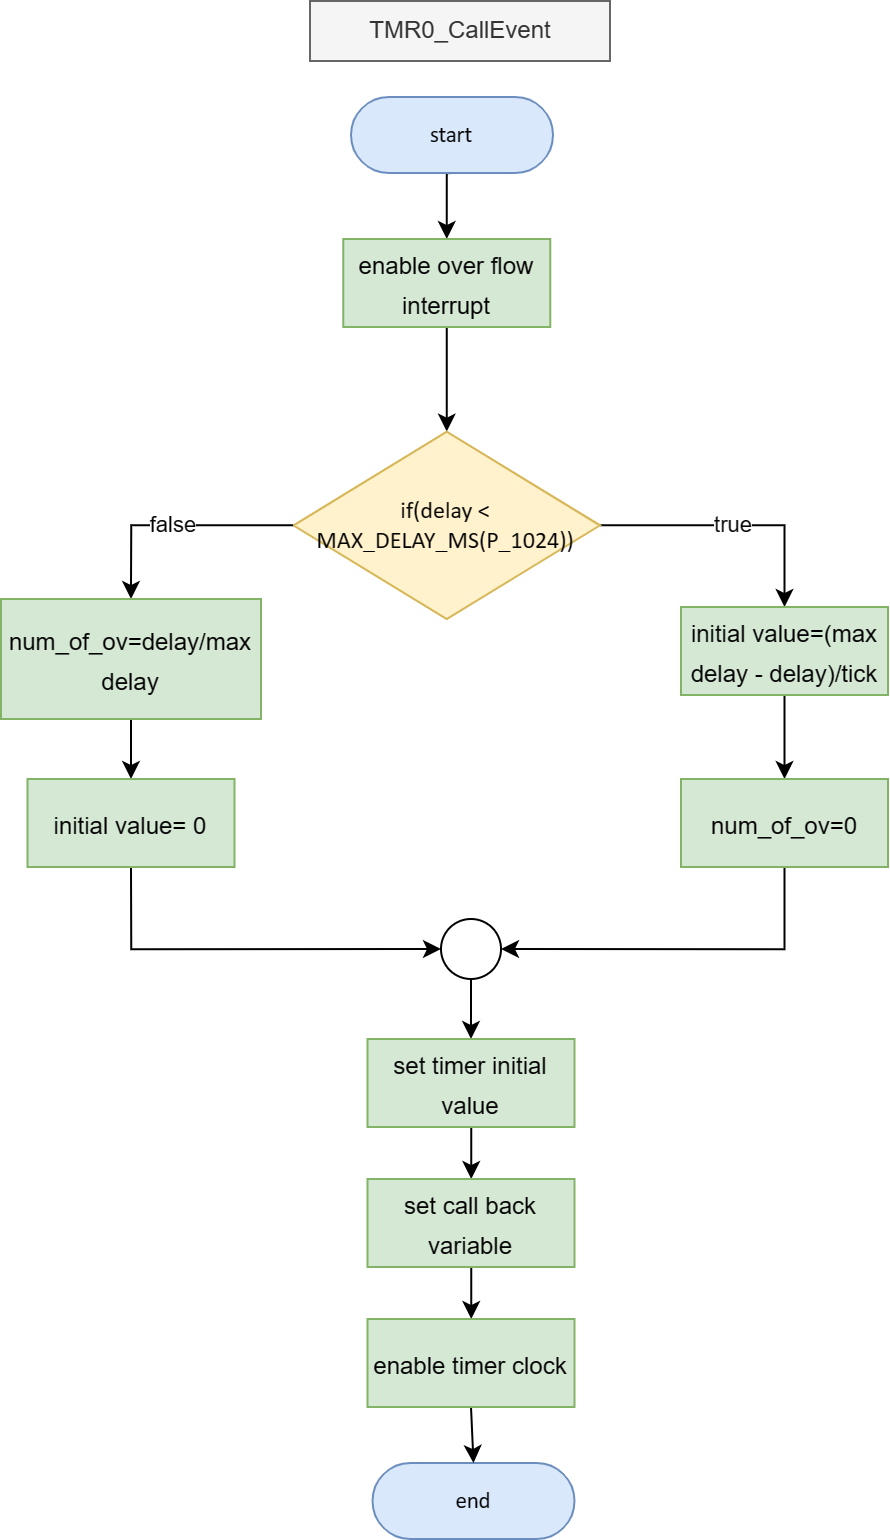

The diagram above was exported from draw.io. Its source (the exported page's mxGraphModel, read from the mxfile embedded in the PNG):
<mxGraphModel dx="5356" dy="2104" grid="1" gridSize="10" guides="1" tooltips="1" connect="1" arrows="1" fold="1" page="1" pageScale="1" pageWidth="850" pageHeight="1100" math="0" shadow="0">
  <root>
    <mxCell id="0" />
    <mxCell id="1" parent="0" />
    <mxCell id="2" value="TMR0_CallEvent" style="text;html=1;strokeColor=#666666;fillColor=#f5f5f5;align=center;verticalAlign=middle;whiteSpace=wrap;rounded=0;fontColor=#333333;" vertex="1" parent="1">
      <mxGeometry x="-1295.5" y="371" width="150" height="30" as="geometry" />
    </mxCell>
    <mxCell id="3" style="edgeStyle=orthogonalEdgeStyle;rounded=0;orthogonalLoop=1;jettySize=auto;html=1;exitX=0.5;exitY=1;exitDx=0;exitDy=0;exitPerimeter=0;entryX=0.5;entryY=0;entryDx=0;entryDy=0;" edge="1" source="4" target="6" parent="1">
      <mxGeometry relative="1" as="geometry" />
    </mxCell>
    <UserObject label="&lt;div style=&quot;font-size: 1px&quot;&gt;&lt;font style=&quot;font-size: 11.29px; direction: ltr; letter-spacing: 0px; line-height: 120%; opacity: 1;&quot;&gt;start&lt;/font&gt;&lt;/div&gt;" Function="EN_DIO_Error_T DIO_init(uint8_t pinNumber, EN_DIO_PORT_T portNumber, EN_DIO_DIRECTION_T direction);" tags="Flowchart" id="4">
      <mxCell style="verticalAlign=middle;align=center;overflow=width;vsdxID=30;fillColor=#dae8fc;shape=stencil(tVLREoIgEPwaHnEQxsl3s/9gEpSJwDko7e+DsEkze2l627vdu5uFRaxyHe8FosR5sCcxqMZ3iO0Rpcp0ApQPCLEasUpaEC3Yi2lS3fOojOhsr3HDmObyMtsVcYqS29Qh5FEfklwrM5OXeUa/yjkcAwfr7TDpiyTfXvjkMR+Vw2A998qaBac5tAKHU1hq3i4oNwjRr9ofvayt/+Rk+yX/4iWA159KpXWKxJx/z0Bopfyw+g4=);strokeColor=#6c8ebf;spacingTop=-1;spacingBottom=-1;spacingLeft=-1;spacingRight=-1;points=[[0.5,1,0],[0.5,0,0],[0,0.5,0],[1,0.5,0]];labelBackgroundColor=none;rounded=1;html=1;whiteSpace=wrap;fontFamily=Calibri;" vertex="1" parent="1">
        <mxGeometry x="-1274.9999999999998" y="419" width="101" height="38" as="geometry" />
      </mxCell>
    </UserObject>
    <mxCell id="5" style="edgeStyle=orthogonalEdgeStyle;rounded=0;orthogonalLoop=1;jettySize=auto;html=1;exitX=0.5;exitY=1;exitDx=0;exitDy=0;entryX=0.5;entryY=0;entryDx=0;entryDy=0;entryPerimeter=0;" edge="1" source="6" target="10" parent="1">
      <mxGeometry relative="1" as="geometry" />
    </mxCell>
    <mxCell id="6" value="&lt;font style=&quot;font-size: 12px;&quot;&gt;enable over flow interrupt&lt;/font&gt;" style="rounded=0;whiteSpace=wrap;html=1;fontSize=16;fillColor=#d5e8d4;strokeColor=#82b366;" vertex="1" parent="1">
      <mxGeometry x="-1278.87" y="490" width="103.5" height="44" as="geometry" />
    </mxCell>
    <UserObject label="&lt;div style=&quot;font-size: 1px&quot;&gt;&lt;font style=&quot;font-size: 11.29px; direction: ltr; letter-spacing: 0px; line-height: 120%; opacity: 1;&quot;&gt;end&lt;/font&gt;&lt;/div&gt;" Function="EN_DIO_Error_T DIO_init(uint8_t pinNumber, EN_DIO_PORT_T portNumber, EN_DIO_DIRECTION_T direction);" tags="Flowchart" id="7">
      <mxCell style="verticalAlign=middle;align=center;overflow=width;vsdxID=30;fillColor=#dae8fc;shape=stencil(tVLREoIgEPwaHnEQxsl3s/9gEpSJwDko7e+DsEkze2l627vdu5uFRaxyHe8FosR5sCcxqMZ3iO0Rpcp0ApQPCLEasUpaEC3Yi2lS3fOojOhsr3HDmObyMtsVcYqS29Qh5FEfklwrM5OXeUa/yjkcAwfr7TDpiyTfXvjkMR+Vw2A998qaBac5tAKHU1hq3i4oNwjRr9ofvayt/+Rk+yX/4iWA159KpXWKxJx/z0Bopfyw+g4=);strokeColor=#6c8ebf;spacingTop=-1;spacingBottom=-1;spacingLeft=-1;spacingRight=-1;points=[[0.5,1,0],[0.5,0,0],[0,0.5,0],[1,0.5,0]];labelBackgroundColor=none;rounded=1;html=1;whiteSpace=wrap;fontFamily=Calibri;" vertex="1" parent="1">
        <mxGeometry x="-1264.2499999999998" y="1102" width="101" height="38" as="geometry" />
      </mxCell>
    </UserObject>
    <mxCell id="8" value="true" style="edgeStyle=orthogonalEdgeStyle;rounded=0;orthogonalLoop=1;jettySize=auto;html=1;exitX=1;exitY=0.5;exitDx=0;exitDy=0;exitPerimeter=0;entryX=0.5;entryY=0;entryDx=0;entryDy=0;" edge="1" source="10" target="13" parent="1">
      <mxGeometry relative="1" as="geometry" />
    </mxCell>
    <mxCell id="9" value="false" style="edgeStyle=orthogonalEdgeStyle;rounded=0;orthogonalLoop=1;jettySize=auto;html=1;entryX=0.5;entryY=0;entryDx=0;entryDy=0;" edge="1" source="10" target="17" parent="1">
      <mxGeometry relative="1" as="geometry" />
    </mxCell>
    <UserObject label="if(delay &lt; MAX_DELAY_MS(P_1024))" Function="EN_DIO_Error_T DIO_init(uint8_t pinNumber, EN_DIO_PORT_T portNumber, EN_DIO_DIRECTION_T direction);" tags="Flowchart" id="10">
      <mxCell style="vsdxID=219;fillColor=#fff2cc;shape=stencil(UzV2Ls5ILEhVNTIoLinKz04tz0wpyVA1dlE1MsrMy0gtyiwBslSNXVWNndPyi1LTi/JL81Ig/IJEkEoQKze/DGRCBUSfAUiHkUElhGcK4bpBVOZk5iGpNEVVikeloQHZpsK0YlWLz1QgA+HFtMycHEgIIcujBwlQCBKcxq4A);strokeColor=#d6b656;spacingTop=-1;spacingBottom=-1;spacingLeft=-1;spacingRight=-1;points=[[0,0.5,0],[1,0.5,0],[0.5,0,0],[0.5,1,0]];labelBackgroundColor=none;rounded=1;html=1;whiteSpace=wrap;fontFamily=Calibri;" vertex="1" parent="1">
        <mxGeometry x="-1303.75" y="586.28" width="153.25" height="93.72" as="geometry" />
      </mxCell>
    </UserObject>
    <mxCell id="11" value="&lt;div style=&quot;font-size: 1px&quot;&gt;&lt;br&gt;&lt;/div&gt;" style="text;vsdxID=219;fillColor=none;gradientColor=none;strokeColor=none;spacingTop=-1;spacingBottom=-1;spacingLeft=-1;spacingRight=-1;points=[[0,0.5,0],[1,0.5,0],[0.5,0,0],[0.5,1,0]];labelBackgroundColor=none;rounded=1;html=1;whiteSpace=wrap;verticalAlign=middle;align=center;overflow=width;;html=1;fontColor=#000000;fontFamily=Calibri;" vertex="1" parent="10">
      <mxGeometry x="12.851757425742576" y="11.505363157894738" width="128.47205445544554" height="70.47497368421054" as="geometry" />
    </mxCell>
    <mxCell id="12" value="" style="edgeStyle=orthogonalEdgeStyle;rounded=0;orthogonalLoop=1;jettySize=auto;html=1;" edge="1" source="13" target="15" parent="1">
      <mxGeometry relative="1" as="geometry" />
    </mxCell>
    <mxCell id="13" value="&lt;font style=&quot;font-size: 12px;&quot;&gt;initial value=(max delay - delay)/tick&lt;/font&gt;" style="rounded=0;whiteSpace=wrap;html=1;fontSize=16;fillColor=#d5e8d4;strokeColor=#82b366;" vertex="1" parent="1">
      <mxGeometry x="-1110" y="674" width="103.5" height="44" as="geometry" />
    </mxCell>
    <mxCell id="14" style="edgeStyle=orthogonalEdgeStyle;rounded=0;orthogonalLoop=1;jettySize=auto;html=1;exitX=0.5;exitY=1;exitDx=0;exitDy=0;entryX=1;entryY=0.5;entryDx=0;entryDy=0;" edge="1" source="15" target="21" parent="1">
      <mxGeometry relative="1" as="geometry" />
    </mxCell>
    <mxCell id="15" value="&lt;font style=&quot;font-size: 12px;&quot;&gt;num_of_ov=0&lt;/font&gt;" style="rounded=0;whiteSpace=wrap;html=1;fontSize=16;fillColor=#d5e8d4;strokeColor=#82b366;" vertex="1" parent="1">
      <mxGeometry x="-1110" y="760" width="103.5" height="44" as="geometry" />
    </mxCell>
    <mxCell id="16" style="edgeStyle=orthogonalEdgeStyle;rounded=0;orthogonalLoop=1;jettySize=auto;html=1;exitX=0.5;exitY=1;exitDx=0;exitDy=0;entryX=0.5;entryY=0;entryDx=0;entryDy=0;" edge="1" source="17" target="19" parent="1">
      <mxGeometry relative="1" as="geometry" />
    </mxCell>
    <mxCell id="17" value="&lt;span style=&quot;font-size: 12px;&quot;&gt;num_of_ov=delay/max delay&lt;/span&gt;" style="rounded=0;whiteSpace=wrap;html=1;fontSize=16;fillColor=#d5e8d4;strokeColor=#82b366;" vertex="1" parent="1">
      <mxGeometry x="-1450" y="670" width="130" height="60" as="geometry" />
    </mxCell>
    <mxCell id="18" style="edgeStyle=orthogonalEdgeStyle;rounded=0;orthogonalLoop=1;jettySize=auto;html=1;exitX=0.5;exitY=1;exitDx=0;exitDy=0;entryX=0;entryY=0.5;entryDx=0;entryDy=0;" edge="1" source="19" target="21" parent="1">
      <mxGeometry relative="1" as="geometry" />
    </mxCell>
    <mxCell id="19" value="&lt;font style=&quot;font-size: 12px;&quot;&gt;initial value= 0&lt;/font&gt;" style="rounded=0;whiteSpace=wrap;html=1;fontSize=16;fillColor=#d5e8d4;strokeColor=#82b366;" vertex="1" parent="1">
      <mxGeometry x="-1436.75" y="760" width="103.5" height="44" as="geometry" />
    </mxCell>
    <mxCell id="20" style="edgeStyle=orthogonalEdgeStyle;rounded=0;orthogonalLoop=1;jettySize=auto;html=1;exitX=0.5;exitY=1;exitDx=0;exitDy=0;entryX=0.5;entryY=0;entryDx=0;entryDy=0;" edge="1" source="21" target="23" parent="1">
      <mxGeometry relative="1" as="geometry" />
    </mxCell>
    <mxCell id="21" value="" style="ellipse;whiteSpace=wrap;html=1;aspect=fixed;" vertex="1" parent="1">
      <mxGeometry x="-1230" y="830" width="30" height="30" as="geometry" />
    </mxCell>
    <mxCell id="22" value="" style="edgeStyle=orthogonalEdgeStyle;rounded=0;orthogonalLoop=1;jettySize=auto;html=1;" edge="1" source="23" target="25" parent="1">
      <mxGeometry relative="1" as="geometry" />
    </mxCell>
    <mxCell id="23" value="&lt;span style=&quot;font-size: 12px;&quot;&gt;set timer initial value&lt;/span&gt;" style="rounded=0;whiteSpace=wrap;html=1;fontSize=16;fillColor=#d5e8d4;strokeColor=#82b366;" vertex="1" parent="1">
      <mxGeometry x="-1266.75" y="890" width="103.5" height="44" as="geometry" />
    </mxCell>
    <mxCell id="24" value="" style="edgeStyle=orthogonalEdgeStyle;rounded=0;orthogonalLoop=1;jettySize=auto;html=1;" edge="1" source="25" target="27" parent="1">
      <mxGeometry relative="1" as="geometry" />
    </mxCell>
    <mxCell id="25" value="&lt;span style=&quot;font-size: 12px;&quot;&gt;set call back variable&lt;/span&gt;" style="rounded=0;whiteSpace=wrap;html=1;fontSize=16;fillColor=#d5e8d4;strokeColor=#82b366;" vertex="1" parent="1">
      <mxGeometry x="-1266.75" y="960" width="103.5" height="44" as="geometry" />
    </mxCell>
    <mxCell id="26" style="edgeStyle=orthogonalEdgeStyle;rounded=0;orthogonalLoop=1;jettySize=auto;html=1;exitX=0.5;exitY=1;exitDx=0;exitDy=0;entryX=0.5;entryY=0;entryDx=0;entryDy=0;entryPerimeter=0;" edge="1" source="27" target="7" parent="1">
      <mxGeometry relative="1" as="geometry" />
    </mxCell>
    <mxCell id="27" value="&lt;span style=&quot;font-size: 12px;&quot;&gt;enable timer clock&lt;/span&gt;" style="rounded=0;whiteSpace=wrap;html=1;fontSize=16;fillColor=#d5e8d4;strokeColor=#82b366;" vertex="1" parent="1">
      <mxGeometry x="-1266.75" y="1030" width="103.5" height="44" as="geometry" />
    </mxCell>
  </root>
</mxGraphModel>